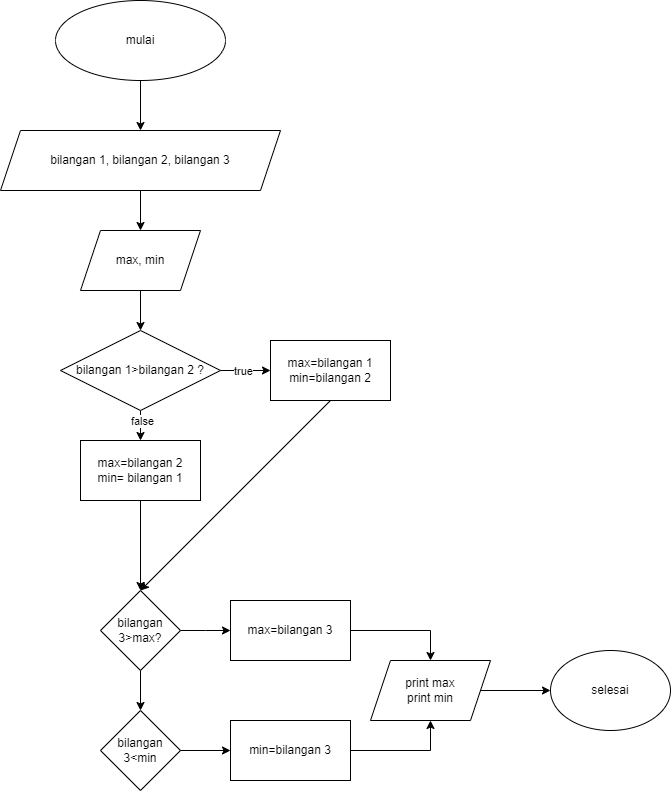

The diagram above was exported from draw.io. Its source (the exported page's mxGraphModel, read from the mxfile embedded in the PNG):
<mxGraphModel dx="862" dy="424" grid="1" gridSize="10" guides="1" tooltips="1" connect="1" arrows="1" fold="1" page="1" pageScale="1" pageWidth="827" pageHeight="1169" math="0" shadow="0">
  <root>
    <mxCell id="0" />
    <mxCell id="1" parent="0" />
    <mxCell id="ViIH4dqNJdi1ywaLJvfq-7" style="edgeStyle=orthogonalEdgeStyle;rounded=0;orthogonalLoop=1;jettySize=auto;html=1;exitX=0.5;exitY=1;exitDx=0;exitDy=0;" edge="1" parent="1" source="ViIH4dqNJdi1ywaLJvfq-4" target="ViIH4dqNJdi1ywaLJvfq-5">
      <mxGeometry relative="1" as="geometry" />
    </mxCell>
    <mxCell id="ViIH4dqNJdi1ywaLJvfq-4" value="mulai" style="ellipse;whiteSpace=wrap;html=1;" vertex="1" parent="1">
      <mxGeometry x="345" y="90" width="170" height="80" as="geometry" />
    </mxCell>
    <mxCell id="ViIH4dqNJdi1ywaLJvfq-10" style="edgeStyle=orthogonalEdgeStyle;rounded=0;orthogonalLoop=1;jettySize=auto;html=1;exitX=0.5;exitY=1;exitDx=0;exitDy=0;entryX=0.5;entryY=0;entryDx=0;entryDy=0;" edge="1" parent="1" source="ViIH4dqNJdi1ywaLJvfq-5" target="ViIH4dqNJdi1ywaLJvfq-9">
      <mxGeometry relative="1" as="geometry" />
    </mxCell>
    <mxCell id="ViIH4dqNJdi1ywaLJvfq-5" value="bilangan 1, bilangan 2, bilangan 3" style="shape=parallelogram;perimeter=parallelogramPerimeter;whiteSpace=wrap;html=1;fixedSize=1;" vertex="1" parent="1">
      <mxGeometry x="290" y="220" width="280" height="60" as="geometry" />
    </mxCell>
    <mxCell id="ViIH4dqNJdi1ywaLJvfq-12" style="edgeStyle=orthogonalEdgeStyle;rounded=0;orthogonalLoop=1;jettySize=auto;html=1;exitX=0.5;exitY=1;exitDx=0;exitDy=0;entryX=0.5;entryY=0;entryDx=0;entryDy=0;" edge="1" parent="1" source="ViIH4dqNJdi1ywaLJvfq-9" target="ViIH4dqNJdi1ywaLJvfq-11">
      <mxGeometry relative="1" as="geometry" />
    </mxCell>
    <mxCell id="ViIH4dqNJdi1ywaLJvfq-9" value="max, min" style="shape=parallelogram;perimeter=parallelogramPerimeter;whiteSpace=wrap;html=1;fixedSize=1;" vertex="1" parent="1">
      <mxGeometry x="370" y="320" width="120" height="60" as="geometry" />
    </mxCell>
    <mxCell id="ViIH4dqNJdi1ywaLJvfq-14" style="edgeStyle=orthogonalEdgeStyle;rounded=0;orthogonalLoop=1;jettySize=auto;html=1;exitX=1;exitY=0.5;exitDx=0;exitDy=0;entryX=0;entryY=0.5;entryDx=0;entryDy=0;" edge="1" parent="1" source="ViIH4dqNJdi1ywaLJvfq-11" target="ViIH4dqNJdi1ywaLJvfq-13">
      <mxGeometry relative="1" as="geometry" />
    </mxCell>
    <mxCell id="ViIH4dqNJdi1ywaLJvfq-16" value="true" style="edgeLabel;html=1;align=center;verticalAlign=middle;resizable=0;points=[];" vertex="1" connectable="0" parent="ViIH4dqNJdi1ywaLJvfq-14">
      <mxGeometry x="-0.12" relative="1" as="geometry">
        <mxPoint as="offset" />
      </mxGeometry>
    </mxCell>
    <mxCell id="ViIH4dqNJdi1ywaLJvfq-19" style="edgeStyle=orthogonalEdgeStyle;rounded=0;orthogonalLoop=1;jettySize=auto;html=1;exitX=0.5;exitY=1;exitDx=0;exitDy=0;" edge="1" parent="1" source="ViIH4dqNJdi1ywaLJvfq-11" target="ViIH4dqNJdi1ywaLJvfq-18">
      <mxGeometry relative="1" as="geometry" />
    </mxCell>
    <mxCell id="ViIH4dqNJdi1ywaLJvfq-24" value="false" style="edgeLabel;html=1;align=center;verticalAlign=middle;resizable=0;points=[];" vertex="1" connectable="0" parent="ViIH4dqNJdi1ywaLJvfq-19">
      <mxGeometry x="0.2" y="1" relative="1" as="geometry">
        <mxPoint as="offset" />
      </mxGeometry>
    </mxCell>
    <mxCell id="ViIH4dqNJdi1ywaLJvfq-11" value="bilangan 1&amp;gt;bilangan 2 ?" style="rhombus;whiteSpace=wrap;html=1;" vertex="1" parent="1">
      <mxGeometry x="350" y="420" width="160" height="80" as="geometry" />
    </mxCell>
    <mxCell id="ViIH4dqNJdi1ywaLJvfq-37" style="rounded=0;orthogonalLoop=1;jettySize=auto;html=1;exitX=0.5;exitY=1;exitDx=0;exitDy=0;entryX=0.5;entryY=0;entryDx=0;entryDy=0;" edge="1" parent="1" source="ViIH4dqNJdi1ywaLJvfq-13" target="ViIH4dqNJdi1ywaLJvfq-20">
      <mxGeometry relative="1" as="geometry">
        <mxPoint x="620" y="650" as="targetPoint" />
      </mxGeometry>
    </mxCell>
    <mxCell id="ViIH4dqNJdi1ywaLJvfq-13" value="max=bilangan 1&lt;div&gt;min=bilangan 2&lt;/div&gt;" style="rounded=0;whiteSpace=wrap;html=1;" vertex="1" parent="1">
      <mxGeometry x="560" y="430" width="120" height="60" as="geometry" />
    </mxCell>
    <mxCell id="ViIH4dqNJdi1ywaLJvfq-21" style="edgeStyle=orthogonalEdgeStyle;rounded=0;orthogonalLoop=1;jettySize=auto;html=1;exitX=0.5;exitY=1;exitDx=0;exitDy=0;entryX=0.5;entryY=0;entryDx=0;entryDy=0;" edge="1" parent="1" source="ViIH4dqNJdi1ywaLJvfq-18" target="ViIH4dqNJdi1ywaLJvfq-20">
      <mxGeometry relative="1" as="geometry" />
    </mxCell>
    <mxCell id="ViIH4dqNJdi1ywaLJvfq-18" value="max=bilangan 2&lt;div&gt;min= bilangan 1&lt;/div&gt;" style="rounded=0;whiteSpace=wrap;html=1;" vertex="1" parent="1">
      <mxGeometry x="370" y="530" width="120" height="60" as="geometry" />
    </mxCell>
    <mxCell id="ViIH4dqNJdi1ywaLJvfq-38" style="edgeStyle=orthogonalEdgeStyle;rounded=0;orthogonalLoop=1;jettySize=auto;html=1;exitX=1;exitY=0.5;exitDx=0;exitDy=0;" edge="1" parent="1" source="ViIH4dqNJdi1ywaLJvfq-20">
      <mxGeometry relative="1" as="geometry">
        <mxPoint x="520" y="720" as="targetPoint" />
      </mxGeometry>
    </mxCell>
    <mxCell id="ViIH4dqNJdi1ywaLJvfq-40" style="edgeStyle=orthogonalEdgeStyle;rounded=0;orthogonalLoop=1;jettySize=auto;html=1;exitX=0.5;exitY=1;exitDx=0;exitDy=0;" edge="1" parent="1" source="ViIH4dqNJdi1ywaLJvfq-20" target="ViIH4dqNJdi1ywaLJvfq-41">
      <mxGeometry relative="1" as="geometry">
        <mxPoint x="430" y="800" as="targetPoint" />
      </mxGeometry>
    </mxCell>
    <mxCell id="ViIH4dqNJdi1ywaLJvfq-20" value="bilangan 3&amp;gt;max?" style="rhombus;whiteSpace=wrap;html=1;" vertex="1" parent="1">
      <mxGeometry x="390" y="680" width="80" height="80" as="geometry" />
    </mxCell>
    <mxCell id="ViIH4dqNJdi1ywaLJvfq-50" style="edgeStyle=orthogonalEdgeStyle;rounded=0;orthogonalLoop=1;jettySize=auto;html=1;exitX=1;exitY=0.5;exitDx=0;exitDy=0;entryX=0.5;entryY=0;entryDx=0;entryDy=0;" edge="1" parent="1" source="ViIH4dqNJdi1ywaLJvfq-39" target="ViIH4dqNJdi1ywaLJvfq-49">
      <mxGeometry relative="1" as="geometry" />
    </mxCell>
    <mxCell id="ViIH4dqNJdi1ywaLJvfq-39" value="max=bilangan 3" style="rounded=0;whiteSpace=wrap;html=1;" vertex="1" parent="1">
      <mxGeometry x="520" y="690" width="120" height="60" as="geometry" />
    </mxCell>
    <mxCell id="ViIH4dqNJdi1ywaLJvfq-43" style="edgeStyle=orthogonalEdgeStyle;rounded=0;orthogonalLoop=1;jettySize=auto;html=1;exitX=1;exitY=0.5;exitDx=0;exitDy=0;" edge="1" parent="1" source="ViIH4dqNJdi1ywaLJvfq-41" target="ViIH4dqNJdi1ywaLJvfq-42">
      <mxGeometry relative="1" as="geometry" />
    </mxCell>
    <mxCell id="ViIH4dqNJdi1ywaLJvfq-41" value="bilangan 3&amp;lt;min" style="rhombus;whiteSpace=wrap;html=1;" vertex="1" parent="1">
      <mxGeometry x="390" y="800" width="80" height="80" as="geometry" />
    </mxCell>
    <mxCell id="ViIH4dqNJdi1ywaLJvfq-51" style="edgeStyle=orthogonalEdgeStyle;rounded=0;orthogonalLoop=1;jettySize=auto;html=1;exitX=1;exitY=0.5;exitDx=0;exitDy=0;entryX=0.5;entryY=1;entryDx=0;entryDy=0;" edge="1" parent="1" source="ViIH4dqNJdi1ywaLJvfq-42" target="ViIH4dqNJdi1ywaLJvfq-49">
      <mxGeometry relative="1" as="geometry" />
    </mxCell>
    <mxCell id="ViIH4dqNJdi1ywaLJvfq-42" value="min=bilangan 3" style="rounded=0;whiteSpace=wrap;html=1;" vertex="1" parent="1">
      <mxGeometry x="520" y="810" width="120" height="60" as="geometry" />
    </mxCell>
    <mxCell id="ViIH4dqNJdi1ywaLJvfq-54" style="edgeStyle=orthogonalEdgeStyle;rounded=0;orthogonalLoop=1;jettySize=auto;html=1;exitX=1;exitY=0.5;exitDx=0;exitDy=0;entryX=0;entryY=0.5;entryDx=0;entryDy=0;" edge="1" parent="1" source="ViIH4dqNJdi1ywaLJvfq-49" target="ViIH4dqNJdi1ywaLJvfq-53">
      <mxGeometry relative="1" as="geometry" />
    </mxCell>
    <mxCell id="ViIH4dqNJdi1ywaLJvfq-49" value="print max&lt;div&gt;print min&lt;/div&gt;" style="shape=parallelogram;perimeter=parallelogramPerimeter;whiteSpace=wrap;html=1;fixedSize=1;" vertex="1" parent="1">
      <mxGeometry x="660" y="750" width="120" height="60" as="geometry" />
    </mxCell>
    <mxCell id="ViIH4dqNJdi1ywaLJvfq-53" value="selesai" style="ellipse;whiteSpace=wrap;html=1;" vertex="1" parent="1">
      <mxGeometry x="840" y="740" width="120" height="80" as="geometry" />
    </mxCell>
  </root>
</mxGraphModel>